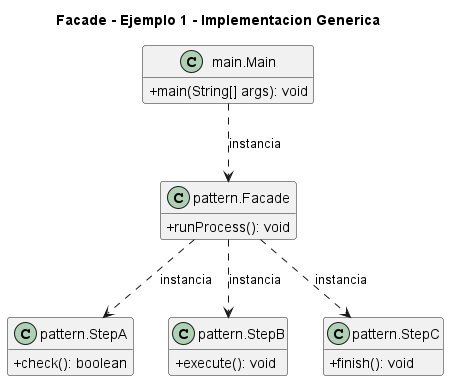

The diagram above was rendered by PlantUML. Its source (embedded in the PNG):
@startuml
title Facade - Ejemplo 1 - Implementacion Generica
skinparam classAttributeIconSize 0
hide empty fields
class "main.Main" as main_Main {
  +main(String[] args): void
}
class "pattern.Facade" as pattern_Facade {
  +runProcess(): void
}
class "pattern.StepA" as pattern_StepA {
  +check(): boolean
}
class "pattern.StepB" as pattern_StepB {
  +execute(): void
}
class "pattern.StepC" as pattern_StepC {
  +finish(): void
}
main_Main ..> pattern_Facade : instancia
pattern_Facade ..> pattern_StepA : instancia
pattern_Facade ..> pattern_StepB : instancia
pattern_Facade ..> pattern_StepC : instancia
@enduml